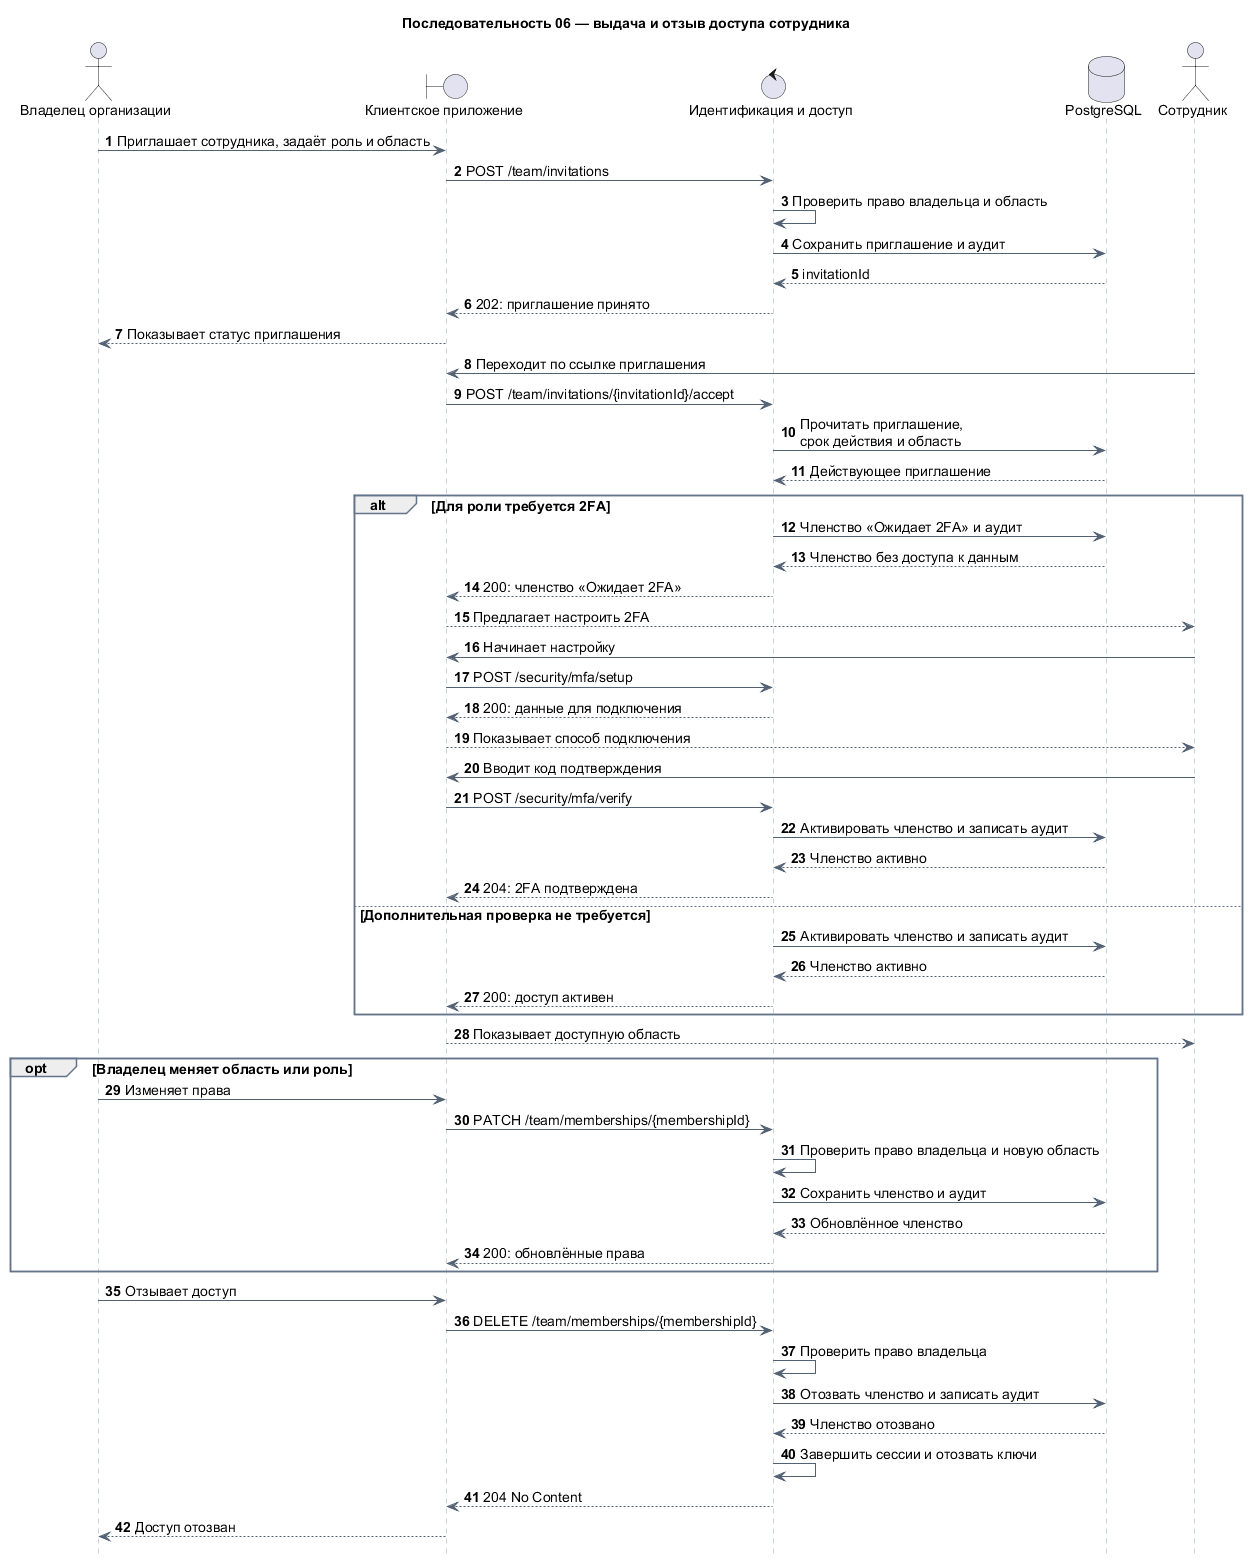

The diagram above was rendered by PlantUML. Its source (embedded in the PNG):
@startuml
title Последовательность 06 — выдача и отзыв доступа сотрудника
autonumber
hide footbox

skinparam defaultFontName Arial
skinparam defaultFontSize 14
skinparam sequence {
  ArrowColor #526274
  LifeLineBorderColor #94A3B8
  ParticipantBackgroundColor #EAF2FC
  ParticipantBorderColor #5289C2
  GroupBorderColor #64748B
  GroupHeaderBackgroundColor #EAF2FC
}

actor "Владелец организации" as Owner
boundary "Клиентское приложение" as UI
control "Идентификация и доступ" as Access
database "PostgreSQL" as DB
actor "Сотрудник" as Employee

Owner -> UI : Приглашает сотрудника, задаёт роль и область
UI -> Access : POST /team/invitations
Access -> Access : Проверить право владельца и область
Access -> DB : Сохранить приглашение и аудит
DB --> Access : invitationId
Access --> UI : 202: приглашение принято
UI --> Owner : Показывает статус приглашения
Employee -> UI : Переходит по ссылке приглашения
UI -> Access : POST /team/invitations/{invitationId}/accept
Access -> DB : Прочитать приглашение,\nсрок действия и область
DB --> Access : Действующее приглашение
alt Для роли требуется 2FA
  Access -> DB : Членство «Ожидает 2FA» и аудит
  DB --> Access : Членство без доступа к данным
  Access --> UI : 200: членство «Ожидает 2FA»
  UI --> Employee : Предлагает настроить 2FA
  Employee -> UI : Начинает настройку
  UI -> Access : POST /security/mfa/setup
  Access --> UI : 200: данные для подключения
  UI --> Employee : Показывает способ подключения
  Employee -> UI : Вводит код подтверждения
  UI -> Access : POST /security/mfa/verify
  Access -> DB : Активировать членство и записать аудит
  DB --> Access : Членство активно
  Access --> UI : 204: 2FA подтверждена
else Дополнительная проверка не требуется
  Access -> DB : Активировать членство и записать аудит
  DB --> Access : Членство активно
  Access --> UI : 200: доступ активен
end
UI --> Employee : Показывает доступную область

opt Владелец меняет область или роль
  Owner -> UI : Изменяет права
  UI -> Access : PATCH /team/memberships/{membershipId}
  Access -> Access : Проверить право владельца и новую область
  Access -> DB : Сохранить членство и аудит
  DB --> Access : Обновлённое членство
  Access --> UI : 200: обновлённые права
end

Owner -> UI : Отзывает доступ
UI -> Access : DELETE /team/memberships/{membershipId}
Access -> Access : Проверить право владельца
Access -> DB : Отозвать членство и записать аудит
DB --> Access : Членство отозвано
Access -> Access : Завершить сессии и отозвать ключи
Access --> UI : 204 No Content
UI --> Owner : Доступ отозван
@enduml